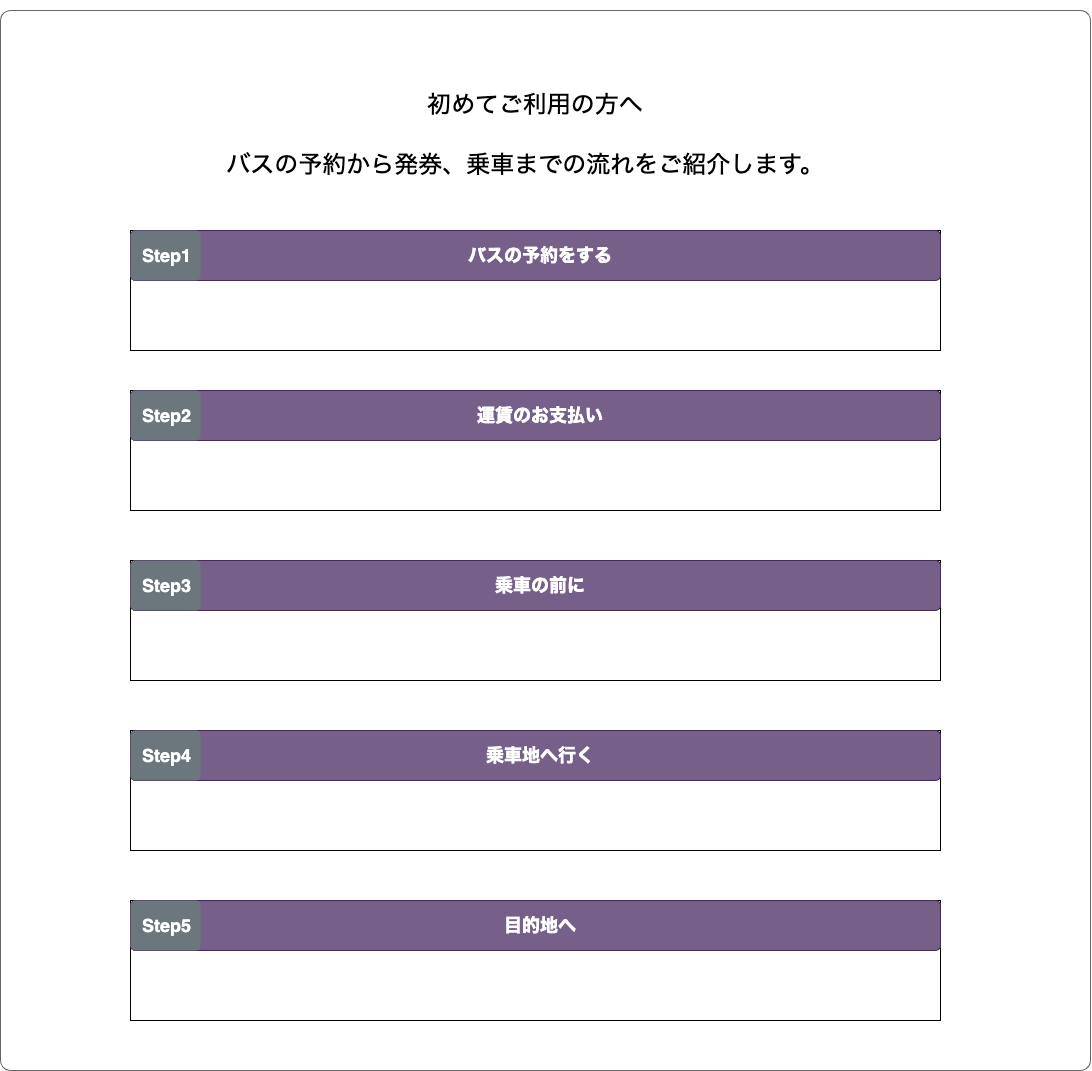

The diagram above was exported from draw.io. Its source (the exported page's mxGraphModel, read from the mxfile embedded in the PNG):
<mxGraphModel dx="2486" dy="1500" grid="1" gridSize="10" guides="1" tooltips="1" connect="1" arrows="1" fold="1" page="1" pageScale="1" pageWidth="1654" pageHeight="1169" math="0" shadow="0">
  <root>
    <mxCell id="0" />
    <mxCell id="1" parent="0" />
    <mxCell id="I9WVw_dEox5ir1FIst75-1" value="" style="shape=mxgraph.mockup.containers.marginRect;rectMarginTop=10;strokeColor=#666666;strokeWidth=1;dashed=0;rounded=1;arcSize=5;recursiveResize=0;fontSize=24;fillColor=#FFFFFF;movable=0;resizable=0;rotatable=0;deletable=0;editable=0;connectable=0;" vertex="1" parent="1">
      <mxGeometry x="120" y="80" width="1090" height="1070" as="geometry" />
    </mxCell>
    <mxCell id="I9WVw_dEox5ir1FIst75-3" value="初めてご利用の方へ" style="text;html=1;strokeColor=none;fillColor=none;align=center;verticalAlign=middle;whiteSpace=wrap;rounded=0;fontSize=24;movable=0;resizable=0;rotatable=0;deletable=0;editable=0;connectable=0;" vertex="1" parent="1">
      <mxGeometry x="430" y="170" width="450" height="30" as="geometry" />
    </mxCell>
    <mxCell id="I9WVw_dEox5ir1FIst75-4" value="バスの予約から発券、乗車までの流れをご紹介します。" style="text;html=1;strokeColor=none;fillColor=none;align=center;verticalAlign=middle;whiteSpace=wrap;rounded=0;fontSize=24;movable=0;resizable=0;rotatable=0;deletable=0;editable=0;connectable=0;" vertex="1" parent="1">
      <mxGeometry x="340" y="230" width="610" height="30" as="geometry" />
    </mxCell>
    <mxCell id="I9WVw_dEox5ir1FIst75-8" value="" style="group;movable=0;resizable=0;rotatable=0;deletable=0;editable=0;connectable=0;" vertex="1" connectable="0" parent="1">
      <mxGeometry x="250" y="310" width="810" height="120" as="geometry" />
    </mxCell>
    <mxCell id="I9WVw_dEox5ir1FIst75-5" value="" style="rounded=0;whiteSpace=wrap;html=1;fontSize=24;fillColor=#FFFFFF;movable=0;resizable=0;rotatable=0;deletable=0;editable=0;connectable=0;" vertex="1" parent="I9WVw_dEox5ir1FIst75-8">
      <mxGeometry width="810" height="120" as="geometry" />
    </mxCell>
    <mxCell id="I9WVw_dEox5ir1FIst75-7" value="バスの予約をする" style="html=1;shadow=0;dashed=0;shape=mxgraph.bootstrap.rrect;rSize=5;strokeColor=#432D57;strokeWidth=1;fillColor=#76608a;fontColor=#ffffff;whiteSpace=wrap;align=center;verticalAlign=middle;spacingLeft=10;fontStyle=1;fontSize=18;movable=0;resizable=0;rotatable=0;deletable=0;editable=0;connectable=0;" vertex="1" parent="I9WVw_dEox5ir1FIst75-8">
      <mxGeometry width="810" height="50" as="geometry" />
    </mxCell>
    <mxCell id="I9WVw_dEox5ir1FIst75-6" value="Step1" style="html=1;shadow=0;dashed=0;shape=mxgraph.bootstrap.rrect;rSize=5;strokeColor=none;strokeWidth=1;fillColor=#6C767D;fontColor=#FFFFFF;whiteSpace=wrap;align=left;verticalAlign=middle;spacingLeft=10;fontStyle=1;fontSize=18;movable=0;resizable=0;rotatable=0;deletable=0;editable=0;connectable=0;" vertex="1" parent="I9WVw_dEox5ir1FIst75-8">
      <mxGeometry width="70" height="50" as="geometry" />
    </mxCell>
    <mxCell id="I9WVw_dEox5ir1FIst75-9" value="" style="group;movable=0;resizable=0;rotatable=0;deletable=0;editable=0;connectable=0;" vertex="1" connectable="0" parent="1">
      <mxGeometry x="250" y="470" width="810" height="120" as="geometry" />
    </mxCell>
    <mxCell id="I9WVw_dEox5ir1FIst75-10" value="" style="rounded=0;whiteSpace=wrap;html=1;fontSize=24;fillColor=#FFFFFF;movable=0;resizable=0;rotatable=0;deletable=0;editable=0;connectable=0;" vertex="1" parent="I9WVw_dEox5ir1FIst75-9">
      <mxGeometry width="810" height="120" as="geometry" />
    </mxCell>
    <mxCell id="I9WVw_dEox5ir1FIst75-11" value="運賃のお支払い" style="html=1;shadow=0;dashed=0;shape=mxgraph.bootstrap.rrect;rSize=5;strokeColor=#432D57;strokeWidth=1;fillColor=#76608a;fontColor=#ffffff;whiteSpace=wrap;align=center;verticalAlign=middle;spacingLeft=10;fontStyle=1;fontSize=18;movable=0;resizable=0;rotatable=0;deletable=0;editable=0;connectable=0;" vertex="1" parent="I9WVw_dEox5ir1FIst75-9">
      <mxGeometry width="810" height="50" as="geometry" />
    </mxCell>
    <mxCell id="I9WVw_dEox5ir1FIst75-12" value="Step2" style="html=1;shadow=0;dashed=0;shape=mxgraph.bootstrap.rrect;rSize=5;strokeColor=none;strokeWidth=1;fillColor=#6C767D;fontColor=#FFFFFF;whiteSpace=wrap;align=left;verticalAlign=middle;spacingLeft=10;fontStyle=1;fontSize=18;movable=0;resizable=0;rotatable=0;deletable=0;editable=0;connectable=0;" vertex="1" parent="I9WVw_dEox5ir1FIst75-9">
      <mxGeometry width="70" height="50" as="geometry" />
    </mxCell>
    <mxCell id="I9WVw_dEox5ir1FIst75-13" value="" style="group;movable=0;resizable=0;rotatable=0;deletable=0;editable=0;connectable=0;" vertex="1" connectable="0" parent="1">
      <mxGeometry x="250" y="640" width="810" height="120" as="geometry" />
    </mxCell>
    <mxCell id="I9WVw_dEox5ir1FIst75-14" value="" style="rounded=0;whiteSpace=wrap;html=1;fontSize=24;fillColor=#FFFFFF;movable=0;resizable=0;rotatable=0;deletable=0;editable=0;connectable=0;" vertex="1" parent="I9WVw_dEox5ir1FIst75-13">
      <mxGeometry width="810" height="120" as="geometry" />
    </mxCell>
    <mxCell id="I9WVw_dEox5ir1FIst75-15" value="乗車の前に" style="html=1;shadow=0;dashed=0;shape=mxgraph.bootstrap.rrect;rSize=5;strokeColor=#432D57;strokeWidth=1;fillColor=#76608a;fontColor=#ffffff;whiteSpace=wrap;align=center;verticalAlign=middle;spacingLeft=10;fontStyle=1;fontSize=18;movable=0;resizable=0;rotatable=0;deletable=0;editable=0;connectable=0;" vertex="1" parent="I9WVw_dEox5ir1FIst75-13">
      <mxGeometry width="810" height="50" as="geometry" />
    </mxCell>
    <mxCell id="I9WVw_dEox5ir1FIst75-16" value="Step3" style="html=1;shadow=0;dashed=0;shape=mxgraph.bootstrap.rrect;rSize=5;strokeColor=none;strokeWidth=1;fillColor=#6C767D;fontColor=#FFFFFF;whiteSpace=wrap;align=left;verticalAlign=middle;spacingLeft=10;fontStyle=1;fontSize=18;movable=0;resizable=0;rotatable=0;deletable=0;editable=0;connectable=0;" vertex="1" parent="I9WVw_dEox5ir1FIst75-13">
      <mxGeometry width="70" height="50" as="geometry" />
    </mxCell>
    <mxCell id="I9WVw_dEox5ir1FIst75-17" value="" style="group;movable=0;resizable=0;rotatable=0;deletable=0;editable=0;connectable=0;" vertex="1" connectable="0" parent="1">
      <mxGeometry x="250" y="810" width="810" height="120" as="geometry" />
    </mxCell>
    <mxCell id="I9WVw_dEox5ir1FIst75-18" value="" style="rounded=0;whiteSpace=wrap;html=1;fontSize=24;fillColor=#FFFFFF;movable=0;resizable=0;rotatable=0;deletable=0;editable=0;connectable=0;" vertex="1" parent="I9WVw_dEox5ir1FIst75-17">
      <mxGeometry width="810" height="120" as="geometry" />
    </mxCell>
    <mxCell id="I9WVw_dEox5ir1FIst75-19" value="乗車地へ行く" style="html=1;shadow=0;dashed=0;shape=mxgraph.bootstrap.rrect;rSize=5;strokeColor=#432D57;strokeWidth=1;fillColor=#76608a;fontColor=#ffffff;whiteSpace=wrap;align=center;verticalAlign=middle;spacingLeft=10;fontStyle=1;fontSize=18;movable=0;resizable=0;rotatable=0;deletable=0;editable=0;connectable=0;" vertex="1" parent="I9WVw_dEox5ir1FIst75-17">
      <mxGeometry width="810" height="50" as="geometry" />
    </mxCell>
    <mxCell id="I9WVw_dEox5ir1FIst75-20" value="Step4" style="html=1;shadow=0;dashed=0;shape=mxgraph.bootstrap.rrect;rSize=5;strokeColor=none;strokeWidth=1;fillColor=#6C767D;fontColor=#FFFFFF;whiteSpace=wrap;align=left;verticalAlign=middle;spacingLeft=10;fontStyle=1;fontSize=18;movable=0;resizable=0;rotatable=0;deletable=0;editable=0;connectable=0;" vertex="1" parent="I9WVw_dEox5ir1FIst75-17">
      <mxGeometry width="70" height="50" as="geometry" />
    </mxCell>
    <mxCell id="I9WVw_dEox5ir1FIst75-21" value="" style="group;movable=0;resizable=0;rotatable=0;deletable=0;editable=0;connectable=0;" vertex="1" connectable="0" parent="1">
      <mxGeometry x="250" y="980" width="810" height="120" as="geometry" />
    </mxCell>
    <mxCell id="I9WVw_dEox5ir1FIst75-22" value="" style="rounded=0;whiteSpace=wrap;html=1;fontSize=24;fillColor=#FFFFFF;movable=0;resizable=0;rotatable=0;deletable=0;editable=0;connectable=0;" vertex="1" parent="I9WVw_dEox5ir1FIst75-21">
      <mxGeometry width="810" height="120" as="geometry" />
    </mxCell>
    <mxCell id="I9WVw_dEox5ir1FIst75-23" value="目的地へ" style="html=1;shadow=0;dashed=0;shape=mxgraph.bootstrap.rrect;rSize=5;strokeColor=#432D57;strokeWidth=1;fillColor=#76608a;fontColor=#ffffff;whiteSpace=wrap;align=center;verticalAlign=middle;spacingLeft=10;fontStyle=1;fontSize=18;movable=0;resizable=0;rotatable=0;deletable=0;editable=0;connectable=0;" vertex="1" parent="I9WVw_dEox5ir1FIst75-21">
      <mxGeometry width="810" height="50" as="geometry" />
    </mxCell>
    <mxCell id="I9WVw_dEox5ir1FIst75-24" value="Step5" style="html=1;shadow=0;dashed=0;shape=mxgraph.bootstrap.rrect;rSize=5;strokeColor=none;strokeWidth=1;fillColor=#6C767D;fontColor=#FFFFFF;whiteSpace=wrap;align=left;verticalAlign=middle;spacingLeft=10;fontStyle=1;fontSize=18;movable=0;resizable=0;rotatable=0;deletable=0;editable=0;connectable=0;" vertex="1" parent="I9WVw_dEox5ir1FIst75-21">
      <mxGeometry width="70" height="50" as="geometry" />
    </mxCell>
  </root>
</mxGraphModel>